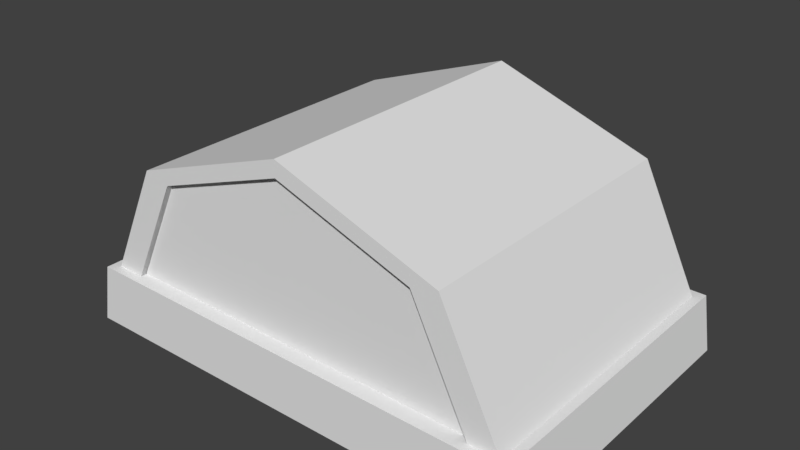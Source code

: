 # Source: Fireplace.blend  (saved by Blender 2.77.0; exported with 4.5.12 LTS)
import bpy
from mathutils import Matrix  # noqa: F401  (used for matrix-valued properties, if any)

bpy.ops.wm.read_factory_settings(use_empty=True)
scene = bpy.context.scene
scene.name = 'Scene'

# ---- collections
col_collection_1 = bpy.data.collections.new('Collection 1'); scene.collection.children.link(col_collection_1)

# ---- world
world_world = bpy.data.worlds.new('World'); scene.world = world_world
world_world.color = (0.05088, 0.05088, 0.05088)
world_world.use_sun_shadow = False
world_world.sun_shadow_jitter_overblur = 0.0
world_world.cycles.sampling_method = 'MANUAL'

# ---- meshes
me_cylinder = bpy.data.meshes.new('Cylinder')
me_cylinder.from_pydata([(6.077e-09, 1.262, -1.0), (6.077e-09, 1.262, 1.0), (1.068, 0.889, -1.0), (1.068, 0.889, 1.0), (1.51, -0.01064, -1.0), (1.51, -0.01064, 1.0), (-1.51, -0.01064, -1.0), (-1.51, -0.01064, 1.0), (-1.068, 0.889, -1.0), (-1.068, 0.889, 1.0), (3.141e-09, 1.154, -1.0), (3.141e-09, 1.154, 1.0), (0.8934, 0.8424, -1.0), (0.8934, 0.8424, 1.0), (1.263, 0.08957, -1.0), (1.263, 0.08957, 1.0), (-1.263, 0.08957, -1.0), (-1.263, 0.08957, 1.0), (-0.8934, 0.8424, -1.0), (-0.8934, 0.8424, 1.0), (-1.58, -0.2804, 1.062), (-1.502, 0.1239, 1.062), (-1.58, -0.2804, -1.067), (-1.502, 0.1239, -1.067), (1.575, -0.2781, 1.062), (1.518, 0.09225, 1.062), (1.575, -0.2781, -1.067), (1.518, 0.09225, -1.067), (0.8934, 0.8424, 0.9577), (3.141e-09, 1.154, 0.9577), (1.263, 0.08957, 0.9577), (-0.8934, 0.8424, 0.9577), (-1.263, 0.08957, 0.9577)], [], [(0, 1, 3, 2), (2, 3, 5, 4), (6, 7, 9, 8), (8, 9, 1, 0), (10, 12, 13, 11), (12, 14, 15, 13), (16, 18, 19, 17), (18, 10, 11, 19), (5, 15, 14, 4), (2, 12, 10, 0), (6, 16, 17, 7), (4, 14, 12, 2), (0, 10, 18, 8), (1, 11, 13, 3), (8, 18, 16, 6), (3, 13, 15, 5), (9, 19, 11, 1), (7, 17, 19, 9), (21, 23, 22, 20), (23, 27, 26, 22), (27, 25, 24, 26), (25, 21, 20, 24), (20, 22, 26, 24), (25, 27, 23, 21), (13, 28, 29, 11), (15, 30, 28, 13), (19, 31, 32, 17), (31, 29, 32), (30, 29, 28), (29, 30, 32), (11, 29, 31, 19), (17, 32, 30, 15)])
me_cylinder.polygons.foreach_set('use_smooth', [1, 1, 1, 1, 1, 1, 1, 1, 1, 1, 1, 1, 1, 1, 1, 1, 1, 1, 1, 1, 1, 1, 1, 1, 1, 1, 1, 1, 1, 1, 1, 0])
me_cylinder.use_remesh_preserve_volume = False
me_cylinder.use_remesh_preserve_attributes = False
me_cylinder.use_mirror_vertex_groups = False
me_cylinder.update()

# ---- objects
ob_cylinder = bpy.data.objects.new('Cylinder', me_cylinder)

# ---- transforms, parenting, visibility, modifiers, constraints
ob_cylinder.location = (0.0, 0.0, 0.0)
ob_cylinder.rotation_euler = (1.571, -0.0, 0.0)
ob_cylinder.scale = (2.0, 2.0, 2.0)
ob_cylinder.lineart.crease_threshold = 0.0
_m = ob_cylinder.modifiers.new('EdgeSplit', 'EDGE_SPLIT')

# ---- collection membership
col_collection_1.objects.link(ob_cylinder)

# ---- scene / render settings (as saved in the file)
scene.frame_start = 1; scene.frame_end = 250; scene.frame_set(1)
scene.render.engine = 'BLENDER_EEVEE_NEXT'
scene.render.resolution_percentage = 50
scene.render.dither_intensity = 0.0
scene.cycles.use_denoising = False
scene.cycles.samples = 128
scene.cycles.sampling_pattern = 'TABULATED_SOBOL'
scene.cycles.light_sampling_threshold = 0.0
scene.cycles.use_adaptive_sampling = False
scene.cycles.use_light_tree = False
scene.cycles.blur_glossy = 0.0
scene.cycles.sample_clamp_indirect = 0.0
scene.view_settings.view_transform = 'Standard'
bpy.context.view_layer.update()

# ---- added for rendering (the .blend has no active camera and no usable light): camera, sun
cam_auto = bpy.data.cameras.new('AutoCamera')
cam_auto.lens = 50.0
cam_auto.sensor_width = 36.0
cam_auto.clip_end = 1000.0
ob_auto_camera = bpy.data.objects.new('AutoCamera', cam_auto)
scene.collection.objects.link(ob_auto_camera)
ob_auto_camera.location = (7.59508, -9.11535, 7.06125)
ob_auto_camera.rotation_euler = (1.09748, -7.21219e-08, 0.694738)
scene.camera = ob_auto_camera
light_auto_sun = bpy.data.lights.new('AutoSun', 'SUN')
light_auto_sun.energy = 3.0
light_auto_sun.angle = 0.0523599
ob_auto_sun = bpy.data.objects.new('AutoSun', light_auto_sun)
scene.collection.objects.link(ob_auto_sun)
ob_auto_sun.rotation_euler = (0.872665, 0.174533, 0.523599)
bpy.context.view_layer.update()
